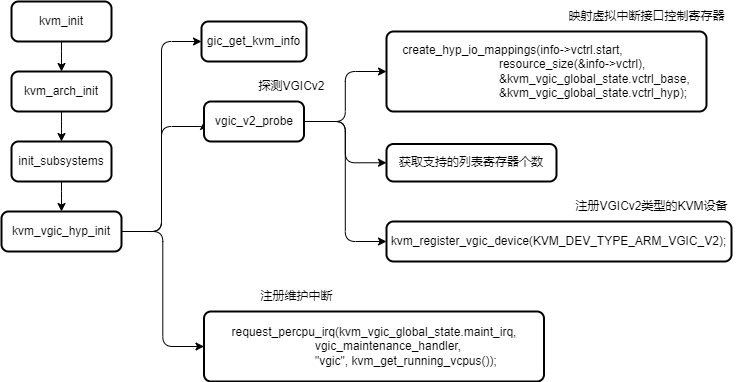

The diagram above was exported from draw.io. Its source (the exported page's mxGraphModel, read from the mxfile embedded in the PNG):
<mxGraphModel dx="-35" dy="-1156" grid="1" gridSize="10" guides="1" tooltips="1" connect="1" arrows="1" fold="1" page="1" pageScale="1" pageWidth="827" pageHeight="1169" math="0" shadow="0">
  <root>
    <mxCell id="0" />
    <mxCell id="1" parent="0" />
    <mxCell id="KkK-0kye9nGhRmDCPEkd-1" value="" style="edgeStyle=orthogonalEdgeStyle;rounded=1;orthogonalLoop=1;jettySize=auto;html=1;curved=0;" parent="1" source="KkK-0kye9nGhRmDCPEkd-2" target="KkK-0kye9nGhRmDCPEkd-4" edge="1">
      <mxGeometry relative="1" as="geometry" />
    </mxCell>
    <mxCell id="KkK-0kye9nGhRmDCPEkd-2" value="kvm_init" style="rounded=1;whiteSpace=wrap;html=1;absoluteArcSize=1;arcSize=14;strokeWidth=2;" parent="1" vertex="1">
      <mxGeometry x="880" y="2720" width="100" height="40" as="geometry" />
    </mxCell>
    <mxCell id="KkK-0kye9nGhRmDCPEkd-3" value="" style="edgeStyle=orthogonalEdgeStyle;rounded=1;orthogonalLoop=1;jettySize=auto;html=1;curved=0;" parent="1" source="KkK-0kye9nGhRmDCPEkd-4" target="KkK-0kye9nGhRmDCPEkd-6" edge="1">
      <mxGeometry relative="1" as="geometry" />
    </mxCell>
    <mxCell id="KkK-0kye9nGhRmDCPEkd-4" value="kvm_arch_init" style="rounded=1;whiteSpace=wrap;html=1;absoluteArcSize=1;arcSize=14;strokeWidth=2;" parent="1" vertex="1">
      <mxGeometry x="880" y="2790" width="100" height="40" as="geometry" />
    </mxCell>
    <mxCell id="KkK-0kye9nGhRmDCPEkd-5" value="" style="edgeStyle=orthogonalEdgeStyle;rounded=1;orthogonalLoop=1;jettySize=auto;html=1;curved=0;" parent="1" source="KkK-0kye9nGhRmDCPEkd-6" target="KkK-0kye9nGhRmDCPEkd-10" edge="1">
      <mxGeometry relative="1" as="geometry" />
    </mxCell>
    <mxCell id="KkK-0kye9nGhRmDCPEkd-6" value="init_subsystems" style="rounded=1;whiteSpace=wrap;html=1;absoluteArcSize=1;arcSize=14;strokeWidth=2;" parent="1" vertex="1">
      <mxGeometry x="880" y="2860" width="100" height="40" as="geometry" />
    </mxCell>
    <mxCell id="KkK-0kye9nGhRmDCPEkd-7" style="edgeStyle=orthogonalEdgeStyle;rounded=1;orthogonalLoop=1;jettySize=auto;html=1;entryX=0;entryY=0.5;entryDx=0;entryDy=0;curved=0;" parent="1" source="KkK-0kye9nGhRmDCPEkd-10" target="KkK-0kye9nGhRmDCPEkd-11" edge="1">
      <mxGeometry relative="1" as="geometry" />
    </mxCell>
    <mxCell id="KkK-0kye9nGhRmDCPEkd-8" style="edgeStyle=orthogonalEdgeStyle;rounded=1;orthogonalLoop=1;jettySize=auto;html=1;entryX=0;entryY=0.5;entryDx=0;entryDy=0;curved=0;" parent="1" source="KkK-0kye9nGhRmDCPEkd-10" target="KkK-0kye9nGhRmDCPEkd-15" edge="1">
      <mxGeometry relative="1" as="geometry">
        <Array as="points">
          <mxPoint x="1030" y="2950" />
          <mxPoint x="1030" y="2845" />
          <mxPoint x="1073" y="2845" />
        </Array>
      </mxGeometry>
    </mxCell>
    <mxCell id="KkK-0kye9nGhRmDCPEkd-9" style="edgeStyle=orthogonalEdgeStyle;rounded=1;orthogonalLoop=1;jettySize=auto;html=1;entryX=0;entryY=0.5;entryDx=0;entryDy=0;curved=0;" parent="1" source="KkK-0kye9nGhRmDCPEkd-10" target="KkK-0kye9nGhRmDCPEkd-17" edge="1">
      <mxGeometry relative="1" as="geometry" />
    </mxCell>
    <mxCell id="KkK-0kye9nGhRmDCPEkd-10" value="kvm_vgic_hyp_init" style="rounded=1;whiteSpace=wrap;html=1;absoluteArcSize=1;arcSize=14;strokeWidth=2;" parent="1" vertex="1">
      <mxGeometry x="870" y="2930" width="120" height="40" as="geometry" />
    </mxCell>
    <mxCell id="KkK-0kye9nGhRmDCPEkd-11" value="gic_get_kvm_info" style="rounded=1;whiteSpace=wrap;html=1;absoluteArcSize=1;arcSize=14;strokeWidth=2;" parent="1" vertex="1">
      <mxGeometry x="1070" y="2740" width="105" height="40" as="geometry" />
    </mxCell>
    <mxCell id="KkK-0kye9nGhRmDCPEkd-12" style="edgeStyle=orthogonalEdgeStyle;rounded=1;orthogonalLoop=1;jettySize=auto;html=1;entryX=0;entryY=0.5;entryDx=0;entryDy=0;curved=0;" parent="1" source="KkK-0kye9nGhRmDCPEkd-15" target="KkK-0kye9nGhRmDCPEkd-16" edge="1">
      <mxGeometry relative="1" as="geometry" />
    </mxCell>
    <mxCell id="KkK-0kye9nGhRmDCPEkd-13" style="edgeStyle=orthogonalEdgeStyle;rounded=1;orthogonalLoop=1;jettySize=auto;html=1;entryX=0;entryY=0.5;entryDx=0;entryDy=0;curved=0;" parent="1" source="KkK-0kye9nGhRmDCPEkd-15" target="KkK-0kye9nGhRmDCPEkd-20" edge="1">
      <mxGeometry relative="1" as="geometry" />
    </mxCell>
    <mxCell id="KkK-0kye9nGhRmDCPEkd-14" style="edgeStyle=orthogonalEdgeStyle;rounded=1;orthogonalLoop=1;jettySize=auto;html=1;entryX=0;entryY=0.5;entryDx=0;entryDy=0;curved=0;" parent="1" source="KkK-0kye9nGhRmDCPEkd-15" target="KkK-0kye9nGhRmDCPEkd-21" edge="1">
      <mxGeometry relative="1" as="geometry" />
    </mxCell>
    <mxCell id="KkK-0kye9nGhRmDCPEkd-15" value="vgic_v2_probe" style="rounded=1;whiteSpace=wrap;html=1;absoluteArcSize=1;arcSize=14;strokeWidth=2;" parent="1" vertex="1">
      <mxGeometry x="1072.5" y="2820" width="100" height="40" as="geometry" />
    </mxCell>
    <UserObject label="&lt;div style=&quot;text-align: justify;&quot;&gt;&lt;div&gt;create_hyp_io_mappings(info-&amp;gt;vctrl.start,&lt;/div&gt;&lt;div&gt;&amp;nbsp; &amp;nbsp; &amp;nbsp; &amp;nbsp; &amp;nbsp; &amp;nbsp; &amp;nbsp; &amp;nbsp; &amp;nbsp; &amp;nbsp; &amp;nbsp; &amp;nbsp; &amp;nbsp; &amp;nbsp; &amp;nbsp;resource_size(&amp;amp;info-&amp;gt;vctrl),&lt;/div&gt;&lt;div&gt;&amp;nbsp; &amp;nbsp; &amp;nbsp; &amp;nbsp; &amp;nbsp; &amp;nbsp; &amp;nbsp; &amp;nbsp; &amp;nbsp; &amp;nbsp; &amp;nbsp; &amp;nbsp; &amp;nbsp; &amp;nbsp; &amp;nbsp;&amp;amp;kvm_vgic_global_state.vctrl_base,&lt;/div&gt;&lt;div&gt;&amp;nbsp; &amp;nbsp; &amp;nbsp; &amp;nbsp; &amp;nbsp; &amp;nbsp; &amp;nbsp; &amp;nbsp; &amp;nbsp; &amp;nbsp; &amp;nbsp; &amp;nbsp; &amp;nbsp; &amp;nbsp; &amp;nbsp;&amp;amp;kvm_vgic_global_state.vctrl_hyp);&lt;/div&gt;&lt;/div&gt;" id="KkK-0kye9nGhRmDCPEkd-16">
      <mxCell style="rounded=1;whiteSpace=wrap;html=1;absoluteArcSize=1;arcSize=14;strokeWidth=2;" parent="1" vertex="1">
        <mxGeometry x="1255" y="2750" width="320" height="80" as="geometry" />
      </mxCell>
    </UserObject>
    <mxCell id="KkK-0kye9nGhRmDCPEkd-17" value="&lt;div style=&quot;text-align: justify;&quot;&gt;&lt;div&gt;request_percpu_irq(kvm_vgic_global_state.maint_irq,&lt;/div&gt;&lt;div&gt;&amp;nbsp; &amp;nbsp; &amp;nbsp; &amp;nbsp; &amp;nbsp; &amp;nbsp; &amp;nbsp; &amp;nbsp; &amp;nbsp; &amp;nbsp; &amp;nbsp; &amp;nbsp; &amp;nbsp;vgic_maintenance_handler,&lt;/div&gt;&lt;div&gt;&amp;nbsp; &amp;nbsp; &amp;nbsp; &amp;nbsp; &amp;nbsp; &amp;nbsp; &amp;nbsp; &amp;nbsp; &amp;nbsp; &amp;nbsp; &amp;nbsp; &amp;nbsp; &amp;nbsp;&quot;vgic&quot;, kvm_get_running_vcpus());&lt;/div&gt;&lt;/div&gt;" style="rounded=1;whiteSpace=wrap;html=1;absoluteArcSize=1;arcSize=14;strokeWidth=2;" parent="1" vertex="1">
      <mxGeometry x="1072.5" y="3030" width="340" height="70" as="geometry" />
    </mxCell>
    <mxCell id="KkK-0kye9nGhRmDCPEkd-18" value="探测VGICv2" style="text;html=1;align=center;verticalAlign=middle;resizable=0;points=[];autosize=1;strokeColor=none;fillColor=none;" parent="1" vertex="1">
      <mxGeometry x="1115" y="2790" width="90" height="30" as="geometry" />
    </mxCell>
    <mxCell id="KkK-0kye9nGhRmDCPEkd-19" value="注册维护中断" style="text;html=1;align=center;verticalAlign=middle;resizable=0;points=[];autosize=1;strokeColor=none;fillColor=none;" parent="1" vertex="1">
      <mxGeometry x="1115" y="3000" width="100" height="30" as="geometry" />
    </mxCell>
    <mxCell id="KkK-0kye9nGhRmDCPEkd-20" value="获取支持的列表寄存器个数" style="rounded=1;whiteSpace=wrap;html=1;absoluteArcSize=1;arcSize=14;strokeWidth=2;" parent="1" vertex="1">
      <mxGeometry x="1255" y="2862.5" width="170" height="37.5" as="geometry" />
    </mxCell>
    <mxCell id="KkK-0kye9nGhRmDCPEkd-21" value="kvm_register_vgic_device(KVM_DEV_TYPE_ARM_VGIC_V2);" style="rounded=1;whiteSpace=wrap;html=1;absoluteArcSize=1;arcSize=14;strokeWidth=2;" parent="1" vertex="1">
      <mxGeometry x="1255" y="2940" width="345" height="40" as="geometry" />
    </mxCell>
    <mxCell id="KkK-0kye9nGhRmDCPEkd-22" value="注册VGICv2类型的KVM设备" style="text;html=1;align=center;verticalAlign=middle;resizable=0;points=[];autosize=1;strokeColor=none;fillColor=none;" parent="1" vertex="1">
      <mxGeometry x="1430" y="2910" width="180" height="30" as="geometry" />
    </mxCell>
    <mxCell id="KkK-0kye9nGhRmDCPEkd-23" value="映射虚拟中断接口控制寄存器" style="text;html=1;align=center;verticalAlign=middle;resizable=0;points=[];autosize=1;strokeColor=none;fillColor=none;" parent="1" vertex="1">
      <mxGeometry x="1425" y="2720" width="180" height="30" as="geometry" />
    </mxCell>
  </root>
</mxGraphModel>